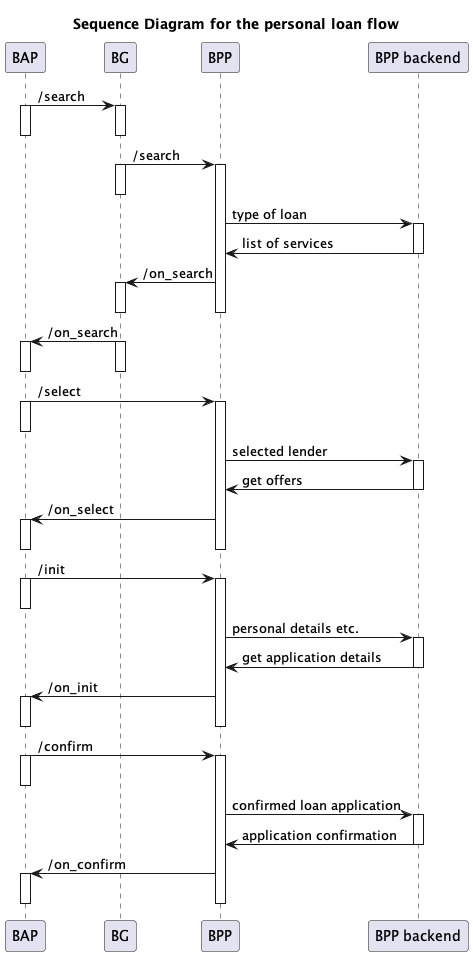

The diagram above was rendered by PlantUML. Its source (embedded in the PNG):
@startuml personal-loan
title Sequence Diagram for the personal loan flow

BAP -> BG: /search
activate BAP
activate BG
deactivate BAP
deactivate BG

BG -> BPP: /search
activate BG
activate BPP
deactivate BG


BPP -> "BPP backend": type of loan
activate "BPP backend"

"BPP backend" -> BPP: list of services
deactivate "BPP backend"


BPP -> BG: /on_search
activate BG
deactivate BPP
deactivate BG

BG -> BAP: /on_search
activate BAP
activate BG
deactivate BAP
deactivate BG

BAP -> BPP: /select
activate BAP
activate BPP
deactivate BAP

BPP -> "BPP backend": selected lender
activate "BPP backend"

"BPP backend" -> BPP: get offers
deactivate "BPP backend"

BPP -> BAP: /on_select
activate BAP
deactivate BPP
deactivate BAP

BAP -> BPP: /init
activate BAP
activate BPP
deactivate BAP

BPP -> "BPP backend": personal details etc.
activate "BPP backend"

"BPP backend" -> BPP: get application details
deactivate "BPP backend"

BPP -> BAP: /on_init
activate BAP
deactivate BPP
deactivate BAP

BAP -> BPP: /confirm
activate BAP
activate BPP
deactivate BAP

BPP -> "BPP backend": confirmed loan application
activate "BPP backend"

"BPP backend" -> BPP: application confirmation
deactivate "BPP backend"

BPP -> BAP: /on_confirm
activate BAP
deactivate BPP
deactivate BAP

@enduml